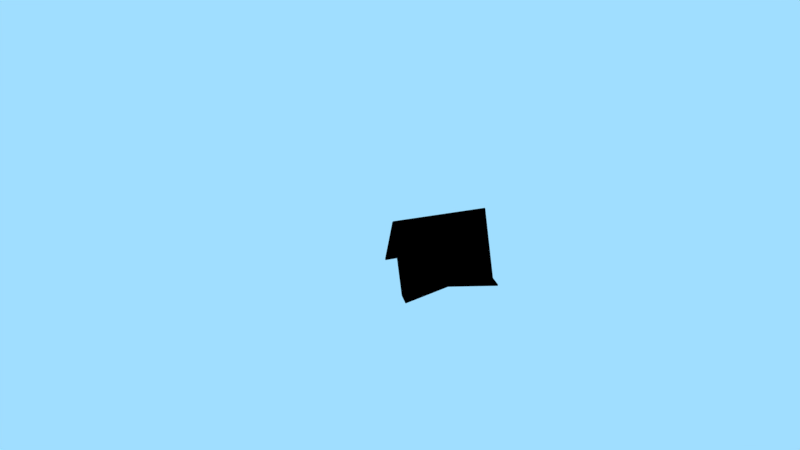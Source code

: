 # Source: Bookholder.blend  (saved by Blender 2.78.0; exported with 4.5.12 LTS)
import bpy
from mathutils import Matrix  # noqa: F401  (used for matrix-valued properties, if any)

bpy.ops.wm.read_factory_settings(use_empty=True)
scene = bpy.context.scene
scene.name = 'Scene'

# ---- collections
col_collection_1 = bpy.data.collections.new('Collection 1'); scene.collection.children.link(col_collection_1)

# ---- materials (node trees are filled in below, after node groups)
mat_material = bpy.data.materials.new('Material')
mat_material.alpha_threshold = 0.0
mat_material.diffuse_color = (1.0, 1.0, 1.0, 1.0)
mat_material.roughness = 0.5
mat_glas = bpy.data.materials.new('Glas')
mat_glas.alpha_threshold = 0.0
mat_glas.roughness = 0.5

# ---- node groups
ng_b4w_smoothstep = bpy.data.node_groups.new('B4W_SMOOTHSTEP', 'ShaderNodeTree')
_s = ng_b4w_smoothstep.interface.new_socket(name='Value', in_out='OUTPUT', socket_type='NodeSocketFloat')
_s.min_value = 0.0
_s.max_value = 0.0
_s = ng_b4w_smoothstep.interface.new_socket(name='Value', in_out='INPUT', socket_type='NodeSocketFloat')
_s.default_value = 0.5
_s.min_value = -1e+04
_s.max_value = 1e+04
_s = ng_b4w_smoothstep.interface.new_socket(name='Edge0', in_out='INPUT', socket_type='NodeSocketFloat')
_s.min_value = -1e+04
_s.max_value = 1e+04
_s = ng_b4w_smoothstep.interface.new_socket(name='Edge1', in_out='INPUT', socket_type='NodeSocketFloat')
_s.default_value = 1.0
_s.min_value = -1e+04
_s.max_value = 1e+04
_N = ng_b4w_smoothstep.nodes; _L = ng_b4w_smoothstep.links
n0 = _N.new('ShaderNodeMath'); n0.name = 'Math.007'; n0.location = (-760, -240)
n0.hide = True
n0.operation = 'SUBTRACT'
n1 = _N.new('ShaderNodeMath'); n1.name = 'Math.006'; n1.location = (-760, -200)
n1.hide = True
n1.operation = 'SUBTRACT'
n2 = _N.new('NodeGroupInput'); n2.name = 'Group Input'; n2.location = (-960, -160)
n3 = _N.new('ShaderNodeMath'); n3.name = 'Math.008'; n3.location = (-640, -220)
n3.hide = True
n3.operation = 'DIVIDE'
n4 = _N.new('ShaderNodeMath'); n4.name = 'Math'; n4.location = (-520, -120)
n4.operation = 'MINIMUM'
n4.inputs[1].default_value = 1.0
n5 = _N.new('ShaderNodeMath'); n5.name = 'Math.001'; n5.location = (-340, -120)
n5.operation = 'MAXIMUM'
n5.inputs[1].default_value = 0.0
n6 = _N.new('ShaderNodeMath'); n6.name = 'Math.004'; n6.location = (-140, -180)
n6.operation = 'MULTIPLY'
n6.inputs[1].default_value = 2.0
n7 = _N.new('ShaderNodeMath'); n7.name = 'Math.002'; n7.location = (-140, -20)
n7.operation = 'MULTIPLY'
n8 = _N.new('ShaderNodeMath'); n8.name = 'Math.005'; n8.location = (40, -180)
n8.operation = 'SUBTRACT'
n8.inputs[0].default_value = 3.0
n9 = _N.new('ShaderNodeMath'); n9.name = 'Math.003'; n9.location = (220, -60)
n9.operation = 'MULTIPLY'
n10 = _N.new('NodeGroupOutput'); n10.name = 'Group Output'; n10.location = (400, -60)
_L.new(n5.outputs[0], n7.inputs[0])
_L.new(n5.outputs[0], n7.inputs[1])
_L.new(n7.outputs[0], n9.inputs[0])
_L.new(n9.outputs[0], n10.inputs[0])
_L.new(n5.outputs[0], n6.inputs[0])
_L.new(n6.outputs[0], n8.inputs[1])
_L.new(n8.outputs[0], n9.inputs[1])
_L.new(n2.outputs[0], n1.inputs[0])
_L.new(n2.outputs[1], n1.inputs[1])
_L.new(n2.outputs[2], n0.inputs[0])
_L.new(n2.outputs[1], n0.inputs[1])
_L.new(n1.outputs[0], n3.inputs[0])
_L.new(n0.outputs[0], n3.inputs[1])
_L.new(n3.outputs[0], n4.inputs[0])
_L.new(n4.outputs[0], n5.inputs[0])
n10.is_active_output = True

# ---- material node trees
mat_material.use_nodes = True; mat_material.node_tree.nodes.clear()
_N = mat_material.node_tree.nodes; _L = mat_material.node_tree.links
n0 = _N.new('NodeUndefined'); n0.name = 'Output'; n0.location = (0, 200)
n0.inputs[0].default_value = (1.0, 1.0, 1.0, 1.0)
n1 = _N.new('ShaderNodeGroup'); n1.name = 'Group'; n1.location = (-180, 40)
n1.node_tree = ng_b4w_smoothstep
n1.inputs[1].default_value = 1.0
n1.inputs[2].default_value = 0.3
n2 = _N.new('ShaderNodeVectorMath'); n2.name = 'Vector Math'; n2.location = (-360, 40)
n2.operation = 'LENGTH'
n3 = _N.new('NodeUndefined'); n3.name = 'Geometry'; n3.location = (-540, 0)
_L.new(n3.outputs[3], n2.inputs[0])
_L.new(n2.outputs[1], n1.inputs[0])
_L.new(n1.outputs[0], n0.inputs[1])
mat_glas.use_nodes = True; mat_glas.node_tree.nodes.clear()
_N = mat_glas.node_tree.nodes; _L = mat_glas.node_tree.links
n0 = _N.new('NodeUndefined'); n0.name = 'Extended Material'; n0.location = (-32, 298)
n0.inputs[1].default_value = (1.0, 1.0, 1.0, 1.0)
n0.inputs[2].default_value = 0.5
n0.inputs[3].default_value = (0.0, 0.0, 0.0)
n0.inputs[4].default_value = (1.0, 1.0, 1.0, 1.0)
n0.inputs[5].default_value = 1.0
n0.inputs[7].default_value = 1.0
n0.inputs[8].default_value = 0.0
n0.inputs[9].default_value = 0.7
n0.inputs[10].default_value = 0.7
n1 = _N.new('ShaderNodeRGB'); n1.name = 'RGB'; n1.location = (-508, -102)
n1.outputs[0].default_value = (0.5542, 0.01665, 0.01116, 1.0)
n2 = _N.new('NodeUndefined'); n2.name = 'Output'; n2.location = (509, 335)
n3 = _N.new('ShaderNodeMix'); n3.name = 'Mix'; n3.location = (-244, -80)
n3.data_type = 'RGBA'
n3.inputs[6].default_value = (0.6695, 0.6695, 0.6695, 1.0)
n4 = _N.new('ShaderNodeValue'); n4.name = 'glowRed'; n4.location = (-522, 50)
n4.label = 'glowRed'
n4.outputs[0].default_value = 10.0
_L.new(n0.outputs[0], n2.inputs[0])
_L.new(n0.outputs[1], n2.inputs[1])
_L.new(n1.outputs[0], n3.inputs[7])
_L.new(n4.outputs[0], n3.inputs[0])
_L.new(n4.outputs[0], n0.inputs[6])
_L.new(n3.outputs[2], n0.inputs[0])

# ---- world
world_world = bpy.data.worlds.new('World'); scene.world = world_world
world_world.color = (0.3529, 0.7289, 1.0)
world_world.use_sun_shadow = False
world_world.sun_shadow_jitter_overblur = 0.0
world_world.cycles.sampling_method = 'MANUAL'

# ---- cameras
cam_camera = bpy.data.cameras.new('Camera')
cam_camera.sensor_fit = 'VERTICAL'
cam_camera.clip_end = 100.0
cam_camera.lens = 19.3
cam_camera.sensor_width = 32.0
cam_camera.sensor_height = 18.0
cam_camera.ortho_scale = 7.314
cam_camera.lens_unit = 'FOV'
cam_camera.dof.focus_distance = 0.0
cam_camera.dof.aperture_fstop = 128.0
cam_camera_001 = bpy.data.cameras.new('Camera.001')
cam_camera_001.clip_end = 100.0
cam_camera_001.lens = 35.0
cam_camera_001.sensor_width = 32.0
cam_camera_001.sensor_height = 18.0
cam_camera_001.ortho_scale = 7.314
cam_camera_001.dof.focus_distance = 0.0
cam_camera_001.dof.aperture_fstop = 128.0

# ---- lights
light_spot = bpy.data.lights.new('Spot', 'SPOT')
light_spot.transmission_factor = 0.0
light_spot.cutoff_distance = 30.0
light_spot.energy = 150.0
light_spot.shadow_buffer_clip_start = 1.001
light_spot.shadow_soft_size = 0.1
light_spot.shadow_maximum_resolution = 0.006
light_spot.use_absolute_resolution = True
light_spot.spot_blend = 1.0
light_spot.spot_size = 1.309
light_lamp = bpy.data.lights.new('Lamp', 'SUN')
light_lamp.transmission_factor = 0.0
light_lamp.cutoff_distance = 30.0
light_lamp.angle = 0.1993
light_lamp.energy = 1.0
light_lamp.shadow_buffer_clip_start = 1.001
light_lamp.shadow_soft_size = 0.1
light_lamp.shadow_cascade_max_distance = 1000.0

# ---- meshes
me_plane = bpy.data.meshes.new('Plane')
me_plane.from_pydata([(-0.25, -0.25, 0.0), (0.25, -0.25, 0.0), (-0.25, 0.25, 0.0), (0.25, 0.25, 0.0)], [], [(0, 1, 3, 2)])
me_plane.materials.append(mat_material)
me_plane.use_remesh_preserve_volume = False
me_plane.use_remesh_preserve_attributes = False
me_plane.use_mirror_vertex_groups = False
me_plane.update()
me_plane_001 = bpy.data.meshes.new('Plane.001')
me_plane_001.from_pydata([(-0.5362, -0.2985, -0.002227), (-0.3943, -0.2985, -0.002227), (0.002227, -0.2985, 0.7952), (0.3987, -0.2985, -0.002228), (0.002228, 0.2985, 0.7952), (-0.5362, 0.8955, -0.002227), (-0.3943, 0.8955, -0.002227), (0.002228, 0.8955, 0.7952), (0.3987, 0.8955, -0.002228), (-0.2376, 0.2985, -0.002227), (-0.3795, 0.2985, -0.002227), (0.3987, 0.2985, -0.002228)], [], [(4, 7, 6, 9), (1, 9, 10, 0), (11, 8, 7, 4), (9, 6, 5, 10), (3, 11, 4, 2), (2, 4, 9, 1)])
me_plane_001.materials.append(mat_glas)
me_plane_001.use_remesh_preserve_volume = False
me_plane_001.use_remesh_preserve_attributes = False
me_plane_001.use_mirror_vertex_groups = False
me_plane_001.update()

# ---- objects
ob_spot = bpy.data.objects.new('Spot', light_spot)
ob_plane = bpy.data.objects.new('Plane', me_plane)
ob_camera = bpy.data.objects.new('Camera', cam_camera)
ob_empty_bookholder = bpy.data.objects.new('Empty_Bookholder', None)
ob_bookholder = bpy.data.objects.new('Bookholder', me_plane_001)
ob_camera_001 = bpy.data.objects.new('Camera.001', cam_camera_001)
ob_lamp = bpy.data.objects.new('Lamp', light_lamp)

# ---- transforms, parenting, visibility, modifiers, constraints
ob_spot.location = (4.0, 3.0, 4.5)
ob_spot.rotation_euler = (-0.7854, 0.7854, -0.3491)
ob_spot.lock_rotations_4d = False
ob_spot.empty_display_type = 'ARROWS'
ob_spot.color = (0.0, 0.0, 0.0, 0.0)
ob_spot.show_name = True
ob_spot.lineart.crease_threshold = 0.0
ob_plane.parent = ob_spot
ob_plane.matrix_parent_inverse = Matrix(((0.6645, -0.2418, -0.7071, 1.25), (-0.228, 0.8355, -0.5, 0.6556), (0.7117, 0.4935, 0.5, -6.577), (0.0, 0.0, 0.0, 1.0)))
ob_plane.location = (4.0, 3.0, 4.5)
ob_plane.rotation_euler = (1.571, 1.571, 0.0)
ob_plane.lineart.crease_threshold = 0.0
ob_camera.location = (-1.661, -5.37, 4.92)
ob_camera.rotation_euler = (1.039, -1.021e-08, -0.287)
ob_camera.scale = (1.0, 1.0, 1.0)
ob_camera.lock_rotations_4d = False
ob_camera.empty_display_type = 'ARROWS'
ob_camera.color = (0.0, 0.0, 0.0, 0.0)
ob_camera.display_type = 'WIRE'
ob_camera.lineart.crease_threshold = 0.0
ob_empty_bookholder.location = (1.342, 0.9018, 1.633)
ob_empty_bookholder.scale = (3.258, 3.258, 3.258)
ob_empty_bookholder.empty_image_offset = (0.0, 0.0)
ob_empty_bookholder.lineart.crease_threshold = 0.0
ob_bookholder.parent = ob_empty_bookholder
ob_bookholder.matrix_parent_inverse = Matrix(((0.3069, 0.0, 0.0, -0.4119), (0.0, 0.3069, 0.0, -0.2768), (0.0, 0.0, 0.3069, -0.5012), (0.0, 0.0, 0.0, 1.0)))
ob_bookholder.location = (1.256, 0.9103, 0.1048)
ob_bookholder.rotation_euler = (0.0, -0.0, 7.854)
ob_bookholder.scale = (1.322, 1.322, 1.322)
ob_bookholder.lineart.crease_threshold = 0.0
_m = ob_bookholder.modifiers.new('Solidify', 'SOLIDIFY')
_m.thickness = 0.025
_m.nonmanifold_thickness_mode = 'FIXED'
_m.nonmanifold_merge_threshold = 0.0003
_m = ob_bookholder.modifiers.new('Bevel', 'BEVEL')
_m.width = 2.0
_m.width_pct = 2.0
_m.segments = 4
_m.limit_method = 'NONE'
_m.spread = 0.0
ob_camera_001.location = (9.066, -10.48, 6.817)
ob_camera_001.rotation_euler = (1.256, -2.29e-07, 0.6469)
ob_camera_001.scale = (1.0, 1.0, 1.0)
ob_camera_001.lock_rotations_4d = False
ob_camera_001.empty_display_type = 'ARROWS'
ob_camera_001.color = (0.0, 0.0, 0.0, 0.0)
ob_camera_001.display_type = 'WIRE'
ob_camera_001.lineart.crease_threshold = 0.0
ob_lamp.location = (-7.102, -1.761, 11.58)
ob_lamp.rotation_euler = (0.01854, -0.214, 1.424)
ob_lamp.lock_rotations_4d = False
ob_lamp.empty_display_type = 'ARROWS'
ob_lamp.color = (0.0, 0.0, 0.0, 0.0)
ob_lamp.lineart.crease_threshold = 0.0

# ---- collection membership
col_collection_1.objects.link(ob_spot)
col_collection_1.objects.link(ob_plane)
col_collection_1.objects.link(ob_camera)
col_collection_1.objects.link(ob_empty_bookholder)
col_collection_1.objects.link(ob_bookholder)
col_collection_1.objects.link(ob_camera_001)
col_collection_1.objects.link(ob_lamp)

# ---- scene / render settings (as saved in the file)
scene.camera = ob_camera
scene.frame_start = 1; scene.frame_end = 250; scene.frame_set(1)
scene.render.engine = 'BLENDER_EEVEE_NEXT'
scene.render.resolution_percentage = 50
scene.render.dither_intensity = 0.0
scene.cycles.use_denoising = False
scene.cycles.samples = 128
scene.cycles.sampling_pattern = 'TABULATED_SOBOL'
scene.cycles.light_sampling_threshold = 0.0
scene.cycles.use_adaptive_sampling = False
scene.cycles.use_light_tree = False
scene.cycles.blur_glossy = 0.0
scene.cycles.sample_clamp_indirect = 0.0
scene.view_settings.view_transform = 'Standard'
bpy.context.view_layer.update()
